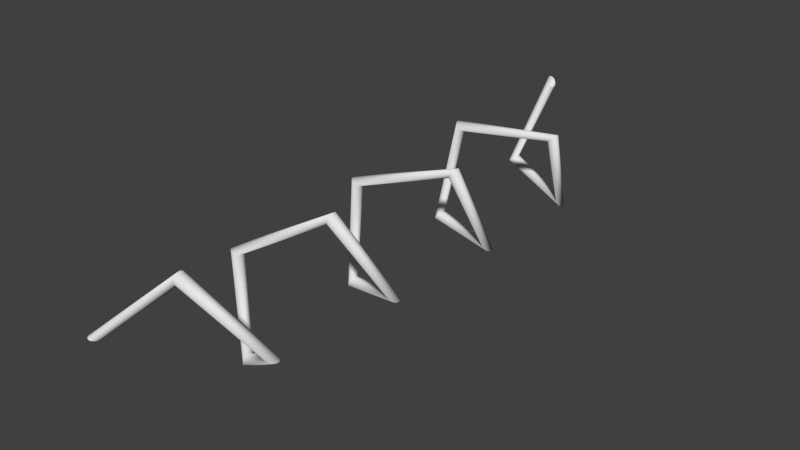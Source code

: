 # Source: spiral.blend  (saved by Blender 2.76.0; exported with 4.5.12 LTS)
import bpy
from mathutils import Matrix  # noqa: F401  (used for matrix-valued properties, if any)

bpy.ops.wm.read_factory_settings(use_empty=True)
scene = bpy.context.scene
scene.name = 'Scene'

# ---- collections
col_collection_1 = bpy.data.collections.new('Collection 1'); scene.collection.children.link(col_collection_1)

# ---- world
world_world = bpy.data.worlds.new('World'); scene.world = world_world
world_world.color = (0.05088, 0.05088, 0.05088)
world_world.use_sun_shadow = False
world_world.sun_shadow_jitter_overblur = 0.0
world_world.cycles.sampling_method = 'MANUAL'
world_world.cycles.sample_map_resolution = 256

# ---- meshes
me_circle_003 = bpy.data.meshes.new('Circle.003')
me_circle_003.from_pydata([(-5.0, 0.5323, 0.0), (-5.104, 0.522, 0.0), (-5.204, 0.4918, 0.0), (-5.296, 0.4426, 0.0), (-5.376, 0.3764, 0.0), (-5.443, 0.2957, 0.0), (-5.492, 0.2037, 0.0), (-5.522, 0.1038, 0.0), (-5.532, 1.848e-07, 0.0), (-5.522, -0.1038, 0.0), (-5.492, -0.2037, 0.0), (-5.443, -0.2957, 0.0), (-5.376, -0.3764, 0.0), (-5.296, -0.4426, 0.0), (-5.204, -0.4918, 0.0), (-5.104, -0.522, 0.0), (-5.0, -0.5323, 0.0), (-4.896, -0.522, 0.0), (-4.796, -0.4918, 0.0), (-4.704, -0.4426, 0.0), (-4.624, -0.3764, 0.0), (-4.557, -0.2957, 0.0), (-4.508, -0.2037, 0.0), (-4.478, -0.1038, 0.0), (-4.468, 6.586e-07, 0.0), (-4.478, 0.1038, 0.0), (-4.508, 0.2037, 0.0), (-4.557, 0.2957, 0.0), (-4.624, 0.3764, 0.0), (-4.704, 0.4426, 0.0), (-4.796, 0.4918, 0.0), (-4.896, 0.522, 0.0)], [(1, 0), (2, 1), (3, 2), (4, 3), (5, 4), (6, 5), (7, 6), (8, 7), (9, 8), (10, 9), (11, 10), (12, 11), (13, 12), (14, 13), (15, 14), (16, 15), (17, 16), (18, 17), (19, 18), (20, 19), (21, 20), (22, 21), (23, 22), (24, 23), (25, 24), (26, 25), (27, 26), (28, 27), (29, 28), (30, 29), (31, 30), (0, 31)], [])
me_circle_003.use_remesh_preserve_volume = False
me_circle_003.use_remesh_preserve_attributes = False
me_circle_003.use_mirror_vertex_groups = False
me_circle_003.update()

# ---- objects
ob_circle = bpy.data.objects.new('Circle', me_circle_003)

# ---- transforms, parenting, visibility, modifiers, constraints
ob_circle.location = (0.0, 0.0, 0.0)
ob_circle.scale = (0.04819, 0.04819, 0.04819)
ob_circle.lineart.crease_threshold = 0.0
_m = ob_circle.modifiers.new('Screw', 'SCREW')
_m.steps = 100
_m.axis = 'Y'
_m.angle = 26.18
_m.screw_offset = 50.0
_m.merge_threshold = 0.0

# ---- collection membership
col_collection_1.objects.link(ob_circle)

# ---- scene / render settings (as saved in the file)
scene.frame_start = 1; scene.frame_end = 250; scene.frame_set(1)
scene.render.engine = 'CYCLES'
scene.render.resolution_percentage = 50
scene.render.dither_intensity = 0.0
scene.cycles.use_denoising = False
scene.cycles.samples = 10
scene.cycles.sampling_pattern = 'TABULATED_SOBOL'
scene.cycles.light_sampling_threshold = 0.0
scene.cycles.use_adaptive_sampling = False
scene.cycles.use_light_tree = False
scene.cycles.blur_glossy = 0.0
scene.cycles.pixel_filter_type = 'GAUSSIAN'
scene.cycles.sample_clamp_indirect = 0.0
scene.view_settings.view_transform = 'Standard'
bpy.context.view_layer.update()

# ---- added for rendering (the .blend has no active camera and no usable light): camera, sun
cam_auto = bpy.data.cameras.new('AutoCamera')
cam_auto.lens = 50.0
cam_auto.sensor_width = 36.0
cam_auto.clip_end = 1000.0
ob_auto_camera = bpy.data.objects.new('AutoCamera', cam_auto)
scene.collection.objects.link(ob_auto_camera)
ob_auto_camera.location = (2.38115, -1.6527, 1.90492)
ob_auto_camera.rotation_euler = (1.09748, -7.21219e-08, 0.694738)
scene.camera = ob_auto_camera
light_auto_sun = bpy.data.lights.new('AutoSun', 'SUN')
light_auto_sun.energy = 3.0
light_auto_sun.angle = 0.0523599
ob_auto_sun = bpy.data.objects.new('AutoSun', light_auto_sun)
scene.collection.objects.link(ob_auto_sun)
ob_auto_sun.rotation_euler = (0.872665, 0.174533, 0.523599)
bpy.context.view_layer.update()
